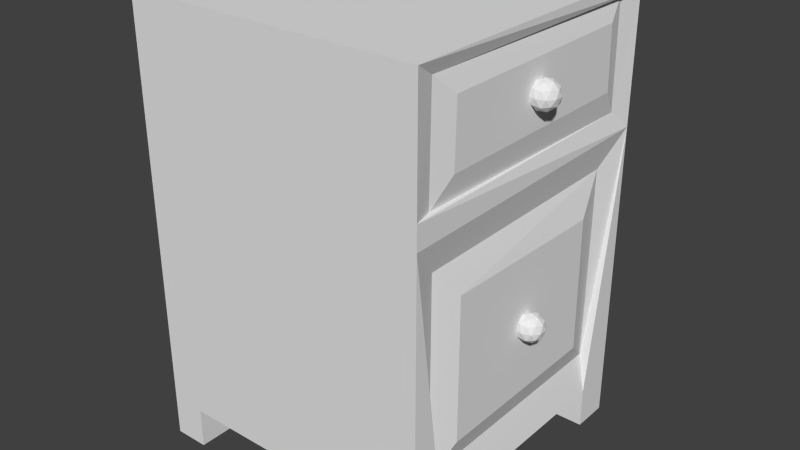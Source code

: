 # Source: drawer.blend  (saved by Blender 2.66.1; exported with 4.5.12 LTS)
import bpy
from mathutils import Matrix  # noqa: F401  (used for matrix-valued properties, if any)

bpy.ops.wm.read_factory_settings(use_empty=True)
scene = bpy.context.scene
scene.name = 'Scene'

# ---- collections
col_collection_1 = bpy.data.collections.new('Collection 1'); scene.collection.children.link(col_collection_1)

# ---- world
world_world = bpy.data.worlds.new('World'); scene.world = world_world
world_world.color = (0.05088, 0.05088, 0.05088)
world_world.use_sun_shadow = False
world_world.sun_shadow_jitter_overblur = 0.0
world_world.cycles.sampling_method = 'MANUAL'
world_world.cycles.sample_map_resolution = 256

# ---- meshes
me_icosphere_001 = bpy.data.meshes.new('Icosphere.001')
me_icosphere_001.from_pydata([(0.0, 0.0, -1.0), (0.7236, -0.5257, -0.4472), (-0.2764, -0.8506, -0.4472), (-0.8944, 0.0, -0.4472), (-0.2764, 0.8506, -0.4472), (0.7236, 0.5257, -0.4472), (0.2764, -0.8506, 0.4472), (-0.7236, -0.5257, 0.4472), (-0.7236, 0.5257, 0.4472), (0.2764, 0.8506, 0.4472), (0.8944, 0.0, 0.4472), (0.0, 0.0, 1.0), (0.4253, -0.309, -0.8507), (0.2629, -0.809, -0.5257), (-0.1625, -0.5, -0.8507), (0.4253, 0.309, -0.8507), (0.8506, 0.0, -0.5257), (-0.6882, -0.5, -0.5257), (-0.5257, 0.0, -0.8507), (-0.6882, 0.5, -0.5257), (-0.1625, 0.5, -0.8507), (0.2629, 0.809, -0.5257), (0.9511, 0.309, 0.0), (0.9511, -0.309, 0.0), (0.5878, -0.809, 0.0), (0.0, -1.0, 0.0), (-0.5878, -0.809, 0.0), (-0.9511, -0.309, 0.0), (-0.9511, 0.309, 0.0), (-0.5878, 0.809, 0.0), (0.0, 1.0, 0.0), (0.5878, 0.809, 0.0), (0.6882, -0.5, 0.5257), (-0.2629, -0.809, 0.5257), (-0.8506, 0.0, 0.5257), (-0.2629, 0.809, 0.5257), (0.6882, 0.5, 0.5257), (0.5257, 0.0, 0.8507), (0.1625, -0.5, 0.8507), (-0.4253, -0.309, 0.8507), (-0.4253, 0.309, 0.8507), (0.1625, 0.5, 0.8507)], [], [(0, 12, 14), (1, 12, 16), (0, 14, 18), (0, 18, 20), (0, 20, 15), (1, 16, 23), (2, 13, 25), (3, 17, 27), (4, 19, 29), (5, 21, 31), (1, 23, 24), (2, 25, 26), (3, 27, 28), (4, 29, 30), (5, 31, 22), (6, 32, 38), (7, 33, 39), (8, 34, 40), (9, 35, 41), (10, 36, 37), (14, 13, 2), (14, 12, 13), (12, 1, 13), (16, 15, 5), (16, 12, 15), (12, 0, 15), (18, 17, 3), (18, 14, 17), (14, 2, 17), (20, 19, 4), (20, 18, 19), (18, 3, 19), (15, 21, 5), (15, 20, 21), (20, 4, 21), (23, 22, 10), (23, 16, 22), (16, 5, 22), (25, 24, 6), (25, 13, 24), (13, 1, 24), (27, 26, 7), (27, 17, 26), (17, 2, 26), (29, 28, 8), (29, 19, 28), (19, 3, 28), (31, 30, 9), (31, 21, 30), (21, 4, 30), (24, 32, 6), (24, 23, 32), (23, 10, 32), (26, 33, 7), (26, 25, 33), (25, 6, 33), (28, 34, 8), (28, 27, 34), (27, 7, 34), (30, 35, 9), (30, 29, 35), (29, 8, 35), (22, 36, 10), (22, 31, 36), (31, 9, 36), (38, 37, 11), (38, 32, 37), (32, 10, 37), (39, 38, 11), (39, 33, 38), (33, 6, 38), (40, 39, 11), (40, 34, 39), (34, 7, 39), (41, 40, 11), (41, 35, 40), (35, 8, 40), (37, 41, 11), (37, 36, 41), (36, 9, 41)])
me_icosphere_001.use_remesh_preserve_volume = False
me_icosphere_001.use_remesh_preserve_attributes = False
me_icosphere_001.use_mirror_vertex_groups = False
me_icosphere_001.update()
me_icosphere = bpy.data.meshes.new('Icosphere')
me_icosphere.from_pydata([(0.0, 0.0, -1.0), (0.7236, -0.5257, -0.4472), (-0.2764, -0.8506, -0.4472), (-0.8944, 0.0, -0.4472), (-0.2764, 0.8506, -0.4472), (0.7236, 0.5257, -0.4472), (0.2764, -0.8506, 0.4472), (-0.7236, -0.5257, 0.4472), (-0.7236, 0.5257, 0.4472), (0.2764, 0.8506, 0.4472), (0.8944, 0.0, 0.4472), (0.0, 0.0, 1.0), (0.4253, -0.309, -0.8507), (0.2629, -0.809, -0.5257), (-0.1625, -0.5, -0.8507), (0.4253, 0.309, -0.8507), (0.8506, 0.0, -0.5257), (-0.6882, -0.5, -0.5257), (-0.5257, 0.0, -0.8507), (-0.6882, 0.5, -0.5257), (-0.1625, 0.5, -0.8507), (0.2629, 0.809, -0.5257), (0.9511, 0.309, 0.0), (0.9511, -0.309, 0.0), (0.5878, -0.809, 0.0), (0.0, -1.0, 0.0), (-0.5878, -0.809, 0.0), (-0.9511, -0.309, 0.0), (-0.9511, 0.309, 0.0), (-0.5878, 0.809, 0.0), (0.0, 1.0, 0.0), (0.5878, 0.809, 0.0), (0.6882, -0.5, 0.5257), (-0.2629, -0.809, 0.5257), (-0.8506, 0.0, 0.5257), (-0.2629, 0.809, 0.5257), (0.6882, 0.5, 0.5257), (0.5257, 0.0, 0.8507), (0.1625, -0.5, 0.8507), (-0.4253, -0.309, 0.8507), (-0.4253, 0.309, 0.8507), (0.1625, 0.5, 0.8507)], [], [(0, 12, 14), (1, 12, 16), (0, 14, 18), (0, 18, 20), (0, 20, 15), (1, 16, 23), (2, 13, 25), (3, 17, 27), (4, 19, 29), (5, 21, 31), (1, 23, 24), (2, 25, 26), (3, 27, 28), (4, 29, 30), (5, 31, 22), (6, 32, 38), (7, 33, 39), (8, 34, 40), (9, 35, 41), (10, 36, 37), (14, 13, 2), (14, 12, 13), (12, 1, 13), (16, 15, 5), (16, 12, 15), (12, 0, 15), (18, 17, 3), (18, 14, 17), (14, 2, 17), (20, 19, 4), (20, 18, 19), (18, 3, 19), (15, 21, 5), (15, 20, 21), (20, 4, 21), (23, 22, 10), (23, 16, 22), (16, 5, 22), (25, 24, 6), (25, 13, 24), (13, 1, 24), (27, 26, 7), (27, 17, 26), (17, 2, 26), (29, 28, 8), (29, 19, 28), (19, 3, 28), (31, 30, 9), (31, 21, 30), (21, 4, 30), (24, 32, 6), (24, 23, 32), (23, 10, 32), (26, 33, 7), (26, 25, 33), (25, 6, 33), (28, 34, 8), (28, 27, 34), (27, 7, 34), (30, 35, 9), (30, 29, 35), (29, 8, 35), (22, 36, 10), (22, 31, 36), (31, 9, 36), (38, 37, 11), (38, 32, 37), (32, 10, 37), (39, 38, 11), (39, 33, 38), (33, 6, 38), (40, 39, 11), (40, 34, 39), (34, 7, 39), (41, 40, 11), (41, 35, 40), (35, 8, 40), (37, 41, 11), (37, 36, 41), (36, 9, 41)])
me_icosphere.use_remesh_preserve_volume = False
me_icosphere.use_remesh_preserve_attributes = False
me_icosphere.use_mirror_vertex_groups = False
me_icosphere.update()
me_cube_001 = bpy.data.meshes.new('Cube.001')
me_cube_001.from_pydata([(-1.0, -1.0, -1.0), (-1.0, 1.0, -1.0), (1.0, 1.0, -1.0), (1.0, -1.0, -1.0), (-1.0, -1.0, 1.0), (-1.0, 1.0, 1.0), (1.0, 1.0, 1.0), (1.0, -1.0, 1.0), (1.0, -0.7646, -1.0), (-1.0, -0.7586, -1.0), (-1.0, 0.755, -1.0), (1.0, 0.7527, -1.0), (-0.7635, 1.0, -1.0), (-0.7676, -1.0, -1.0), (-0.7671, -0.7593, -1.0), (-0.764, 0.7548, -1.0), (0.7588, 1.0, -1.0), (0.7515, -1.0, -1.0), (0.7579, 0.753, -1.0), (0.7524, -0.7638, -1.0), (-1.0, -1.0, -1.201), (-1.0, 1.0, -1.201), (1.0, 1.0, -1.201), (1.0, -1.0, -1.201), (1.0, -0.7646, -1.201), (-1.0, -0.7586, -1.201), (-1.0, 0.755, -1.201), (1.0, 0.7527, -1.201), (-0.7635, 1.0, -1.201), (-0.7676, -1.0, -1.201), (-0.7671, -0.7593, -1.201), (-0.764, 0.7548, -1.201), (0.7588, 1.0, -1.201), (0.7515, -1.0, -1.201), (0.7579, 0.753, -1.201), (0.7524, -0.7638, -1.201), (1.0, 1.0, 0.4203), (1.0, -1.0, 0.4201), (1.0, 1.0, 0.9411), (1.0, -1.0, 0.9342), (0.9675, -0.87, 0.4201), (0.9675, -0.8596, 0.9347), (0.9675, 0.8477, 0.4203), (0.9675, 0.8338, 0.9406), (1.0, 0.7061, 0.8486), (1.0, -0.706, 0.8402), (1.0, -0.7157, 0.5374), (1.0, 0.7234, 0.5432), (1.0, 1.0, 0.3247), (1.0, -1.0, 0.3047), (0.9813, 0.01296, 0.6919), (0.9966, -0.03408, 0.751), (0.9966, 0.06, 0.751), (0.9998, -0.03178, 0.6867), (0.9998, 0.0577, 0.6867), (0.9763, -0.01469, 0.7215), (0.9763, 0.04061, 0.7215), (0.9853, 0.01296, 0.7562), (0.9387, -0.8016, -0.8175), (0.9387, 0.7803, -0.8106), (0.9387, 0.7896, 0.1596), (0.9387, -0.8016, 0.1459), (1.0, -0.633, -0.6904), (1.0, 0.5768, -0.6829), (1.0, 0.5675, -0.0122), (1.0, -0.633, 0.007937)], [], [(4, 5, 1, 10, 9, 0), (5, 6, 38, 36, 48, 2, 16, 12, 1), (2, 48, 60, 59, 58, 8, 11), (7, 4, 0, 13, 17, 3, 49, 37, 39), (17, 19, 35, 33), (7, 6, 5, 4), (9, 10, 15, 14), (1, 12, 28, 21), (8, 3, 23, 24), (16, 2, 22, 32), (19, 18, 11, 8), (14, 15, 18, 19), (15, 12, 16, 18), (13, 14, 19, 17), (20, 25, 30, 29), (26, 21, 28, 31), (34, 32, 22, 27), (33, 35, 24, 23), (13, 0, 20, 29), (10, 1, 21, 26), (19, 8, 24, 35), (9, 14, 30, 25), (0, 9, 25, 20), (11, 18, 34, 27), (2, 11, 27, 22), (12, 15, 31, 28), (14, 13, 29, 30), (15, 10, 26, 31), (3, 17, 33, 23), (18, 16, 32, 34), (41, 39, 37, 40), (6, 7, 39, 41, 43, 38), (43, 41, 40, 46, 45, 44), (38, 43, 42, 36), (42, 43, 44, 47, 46, 40), (36, 42, 40, 37, 49, 48), (47, 44, 45, 46), (50, 53, 55), (50, 55, 56), (54, 50, 56), (56, 57, 52), (56, 55, 57), (55, 51, 57), (48, 49, 3, 8, 58, 61, 60), (58, 59, 60, 64, 63, 62), (61, 58, 62, 65, 64, 60), (65, 62, 63, 64)])
me_cube_001.use_remesh_preserve_volume = False
me_cube_001.use_remesh_preserve_attributes = False
me_cube_001.use_mirror_vertex_groups = False
me_cube_001.update()

# ---- objects
ob_icosphere_001 = bpy.data.objects.new('Icosphere.001', me_icosphere_001)
ob_icosphere = bpy.data.objects.new('Icosphere', me_icosphere)
ob_cube = bpy.data.objects.new('Cube', me_cube_001)

# ---- transforms, parenting, visibility, modifiers, constraints
ob_icosphere_001.location = (1.378, -0.004328, 1.18)
ob_icosphere_001.scale = (0.1237, 0.1237, 0.1237)
ob_icosphere_001.lineart.crease_threshold = 0.0
ob_icosphere.location = (1.378, -0.004328, 3.055)
ob_icosphere.scale = (0.1237, 0.1237, 0.1237)
ob_icosphere.lineart.crease_threshold = 0.0
ob_cube.location = (0.0, 0.0, 1.806)
ob_cube.scale = (1.329, 1.329, 1.797)
ob_cube.lineart.crease_threshold = 0.0

# ---- collection membership
col_collection_1.objects.link(ob_icosphere_001)
col_collection_1.objects.link(ob_icosphere)
col_collection_1.objects.link(ob_cube)

# ---- scene / render settings (as saved in the file)
scene.frame_start = 1; scene.frame_end = 250; scene.frame_set(1)
scene.render.engine = 'BLENDER_EEVEE_NEXT'
scene.render.image_settings.color_mode = 'RGB'
scene.render.image_settings.compression = 90
scene.render.resolution_percentage = 50
scene.render.dither_intensity = 0.0
scene.render.bake_margin = 2
scene.cycles.use_denoising = False
scene.cycles.samples = 10
scene.cycles.sampling_pattern = 'TABULATED_SOBOL'
scene.cycles.light_sampling_threshold = 0.0
scene.cycles.use_adaptive_sampling = False
scene.cycles.use_light_tree = False
scene.cycles.blur_glossy = 0.0
scene.cycles.volume_bounces = 1
scene.cycles.pixel_filter_type = 'GAUSSIAN'
scene.cycles.sample_clamp_indirect = 0.0
scene.view_settings.view_transform = 'Standard'
bpy.context.view_layer.update()

# ---- added for rendering (the .blend has no active camera and no usable light): camera, sun
cam_auto = bpy.data.cameras.new('AutoCamera')
cam_auto.lens = 50.0
cam_auto.sensor_width = 36.0
cam_auto.clip_end = 1000.0
ob_auto_camera = bpy.data.objects.new('AutoCamera', cam_auto)
scene.collection.objects.link(ob_auto_camera)
ob_auto_camera.location = (5.20741, -6.14887, 5.72492)
ob_auto_camera.rotation_euler = (1.09748, -7.21219e-08, 0.694738)
scene.camera = ob_auto_camera
light_auto_sun = bpy.data.lights.new('AutoSun', 'SUN')
light_auto_sun.energy = 3.0
light_auto_sun.angle = 0.0523599
ob_auto_sun = bpy.data.objects.new('AutoSun', light_auto_sun)
scene.collection.objects.link(ob_auto_sun)
ob_auto_sun.rotation_euler = (0.872665, 0.174533, 0.523599)
bpy.context.view_layer.update()
